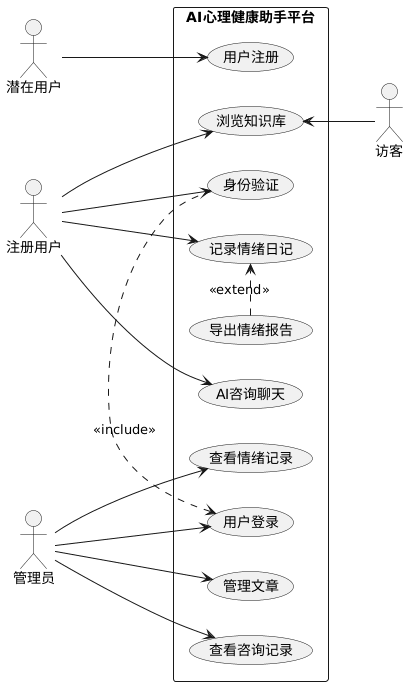

The diagram above was rendered by PlantUML. Its source (embedded in the PNG):
@startuml
left to right direction
actor 潜在用户
actor 注册用户
actor 管理员
actor 访客

rectangle "AI心理健康助手平台" {
  usecase "用户注册" as UC1
  usecase "用户登录" as UC2
  usecase "AI咨询聊天" as UC3
  usecase "记录情绪日记" as UC4
  usecase "浏览知识库" as UC5
  usecase "管理文章" as UC6
  usecase "查看咨询记录" as UC7
  usecase "查看情绪记录" as UC8
  
  ' 包含用例（作业加分项）
  usecase "身份验证" as UC_BASE
  UC_BASE .> UC2 : <<include>>
  
  ' 扩展用例（作业加分项）
  usecase "导出情绪报告" as UC_EXT
  UC_EXT .> UC4 : <<extend>>
}

潜在用户 --> UC1
注册用户 --> UC_BASE
注册用户 --> UC3
注册用户 --> UC4
注册用户 --> UC5
UC5 <-- 访客
管理员 --> UC2
管理员 --> UC6
管理员 --> UC7
管理员 --> UC8
@enduml